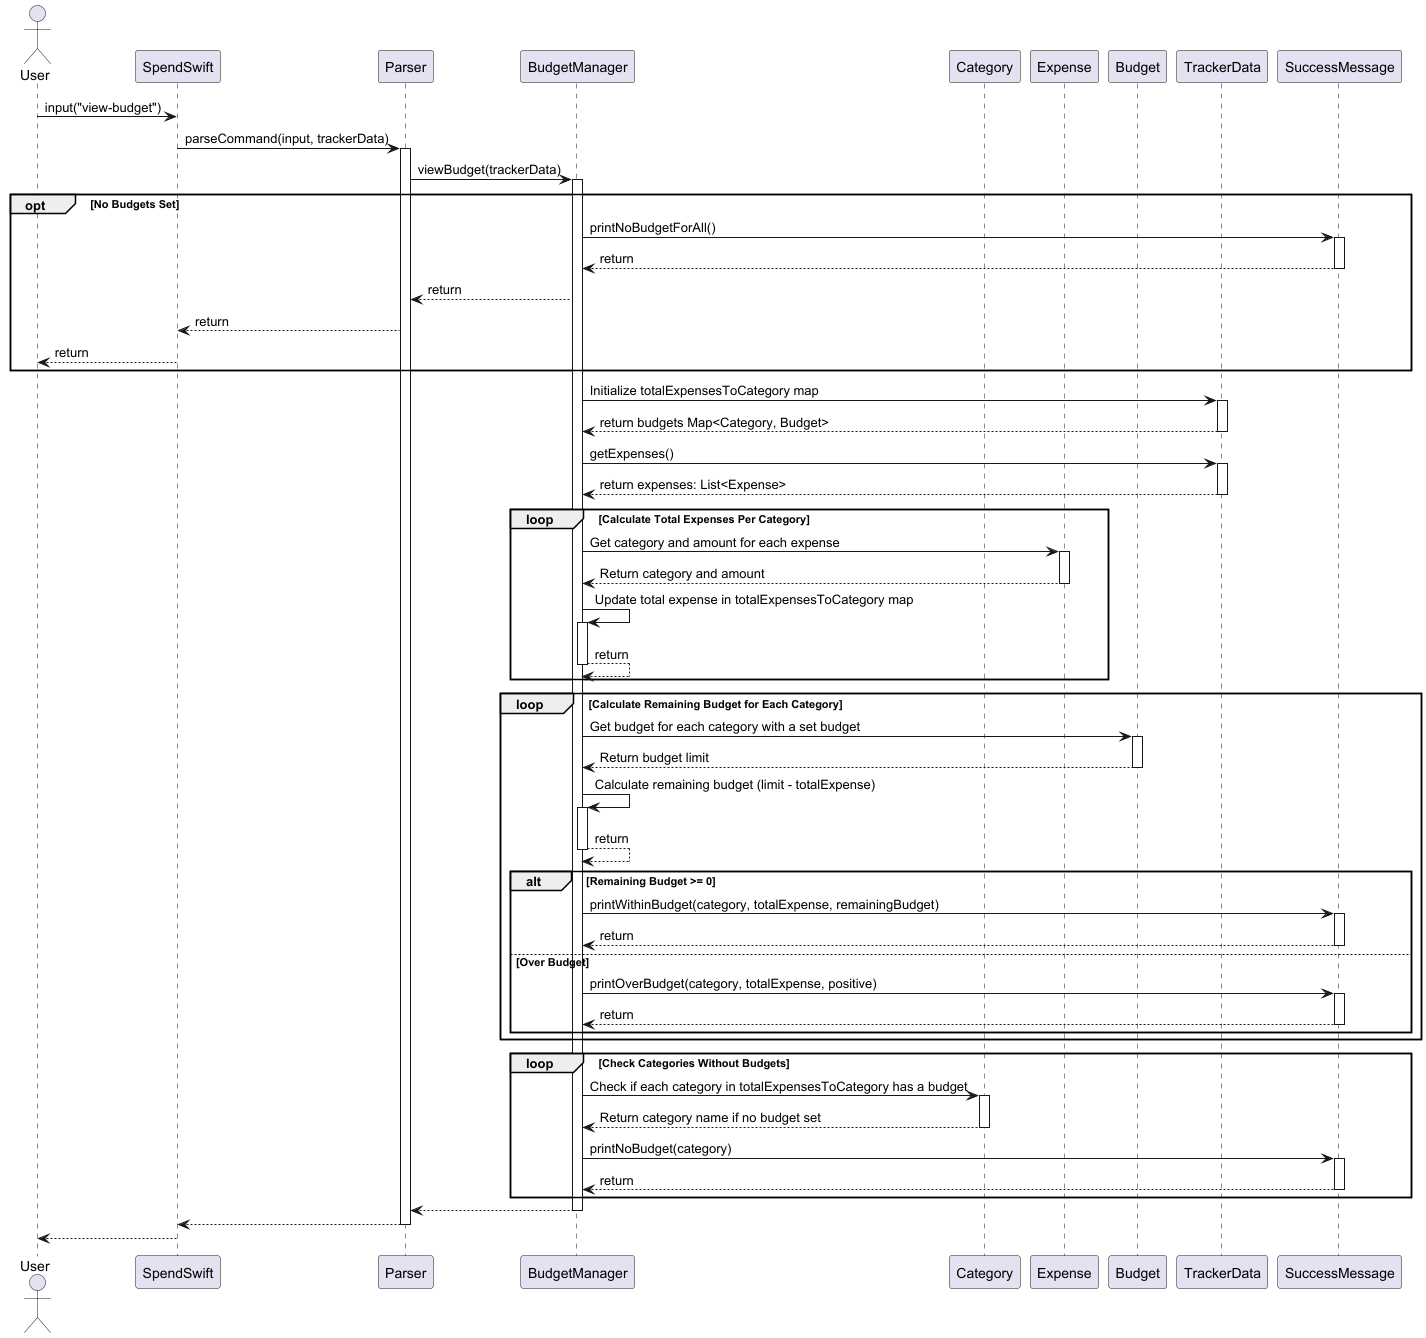

The diagram above was rendered by PlantUML. Its source (embedded in the PNG):
@startuml

actor User
participant SpendSwift
participant Parser
participant BudgetManager
participant Category
participant Expense
participant Budget
participant TrackerData
participant SuccessMessage

User -> SpendSwift : input("view-budget")
SpendSwift -> Parser : parseCommand(input, trackerData)

activate Parser
Parser -> BudgetManager : viewBudget(trackerData)
activate BudgetManager

opt No Budgets Set
    BudgetManager -> SuccessMessage : printNoBudgetForAll()
    activate SuccessMessage
    SuccessMessage --> BudgetManager : return
    deactivate SuccessMessage
    BudgetManager --> Parser : return
    Parser --> SpendSwift : return
    SpendSwift --> User : return
end

    BudgetManager -> TrackerData : Initialize totalExpensesToCategory map
    activate TrackerData
    TrackerData --> BudgetManager : return budgets Map<Category, Budget>
    deactivate TrackerData

    BudgetManager -> TrackerData : getExpenses()
    activate TrackerData
    TrackerData --> BudgetManager : return expenses: List<Expense>
    deactivate TrackerData

    loop Calculate Total Expenses Per Category
        BudgetManager -> Expense : Get category and amount for each expense
        activate Expense
        Expense --> BudgetManager : Return category and amount
        deactivate Expense

        BudgetManager -> BudgetManager : Update total expense in totalExpensesToCategory map
        activate BudgetManager
            BudgetManager --> BudgetManager : return
        deactivate BudgetManager
    end

    loop Calculate Remaining Budget for Each Category
        BudgetManager -> Budget : Get budget for each category with a set budget
        activate Budget
        Budget --> BudgetManager : Return budget limit
        deactivate Budget

        BudgetManager -> BudgetManager : Calculate remaining budget (limit - totalExpense)
        activate BudgetManager
        BudgetManager --> BudgetManager : return
        deactivate BudgetManager

        alt Remaining Budget >= 0
            BudgetManager -> SuccessMessage : printWithinBudget(category, totalExpense, remainingBudget)
            activate SuccessMessage
            SuccessMessage --> BudgetManager : return
            deactivate SuccessMessage
        else Over Budget
            BudgetManager -> SuccessMessage : printOverBudget(category, totalExpense, positive)
            activate SuccessMessage
            SuccessMessage --> BudgetManager : return
            deactivate SuccessMessage
        end
    end

    loop Check Categories Without Budgets
        BudgetManager -> Category : Check if each category in totalExpensesToCategory has a budget
        activate Category
        Category --> BudgetManager : Return category name if no budget set
        deactivate Category

        BudgetManager -> SuccessMessage : printNoBudget(category)
        activate SuccessMessage
        SuccessMessage --> BudgetManager : return
        deactivate SuccessMessage
    end
BudgetManager --> Parser
deactivate BudgetManager
Parser --> SpendSwift
deactivate Parser
SpendSwift --> User
deactivate SpendSwift
@enduml